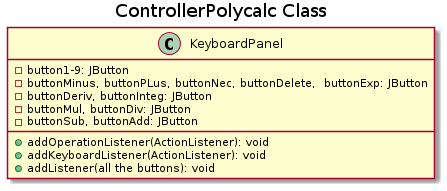

The diagram above was rendered by PlantUML. Its source (embedded in the PNG):
@startuml
title ControllerPolycalc Class

class KeyboardPanel {
  -button1-9: JButton
  -buttonMinus, buttonPLus, buttonNec, buttonDelete,  buttonExp: JButton 
  -buttonDeriv, buttonInteg: JButton
  -buttonMul, buttonDiv: JButton
  -buttonSub, buttonAdd: JButton
  +addOperationListener(ActionListener): void
  +addKeyboardListener(ActionListener): void
  +addListener(all the buttons): void
}
@enduml